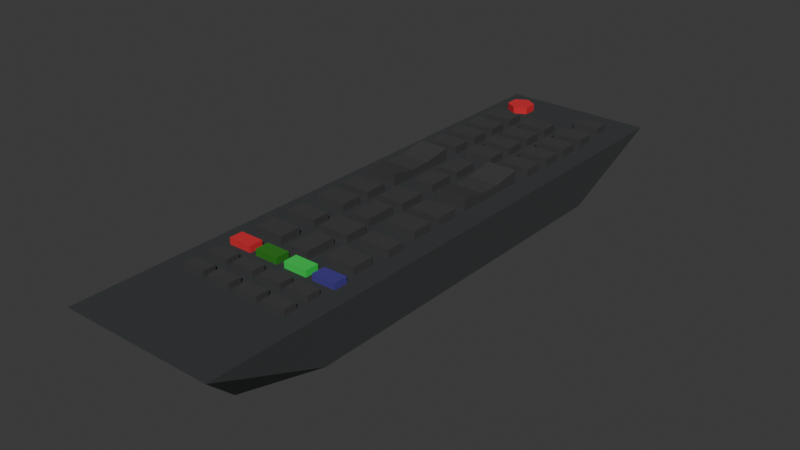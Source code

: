 # Source: remote.blend  (saved by Blender 4.0.36; exported with 4.5.12 LTS)
import bpy
from mathutils import Matrix  # noqa: F401  (used for matrix-valued properties, if any)

bpy.ops.wm.read_factory_settings(use_empty=True)
scene = bpy.context.scene
scene.name = 'Scene'

# ---- collections
col_collection = bpy.data.collections.new('Collection'); scene.collection.children.link(col_collection)

# ---- materials (node trees are filled in below, after node groups)
mat_material = bpy.data.materials.new('Material')
mat_red = bpy.data.materials.new('red')
mat_dark_button = bpy.data.materials.new('dark button')
mat_blue = bpy.data.materials.new('blue')
mat_yellow = bpy.data.materials.new('yellow')
mat_green = bpy.data.materials.new('green')

# ---- material node trees
mat_material.use_nodes = True; mat_material.node_tree.nodes.clear()
_N = mat_material.node_tree.nodes; _L = mat_material.node_tree.links
n0 = _N.new('ShaderNodeBsdfPrincipled'); n0.name = 'Principled BSDF'; n0.location = (10, 300)
n0.inputs[0].default_value = (0.0356, 0.03955, 0.04091, 1.0)
n0.inputs[2].default_value = 0.8909
n0.inputs[3].default_value = 1.45
n1 = _N.new('ShaderNodeOutputMaterial'); n1.name = 'Material Output'; n1.location = (300, 300)
_L.new(n0.outputs[0], n1.inputs[0])
n1.is_active_output = True
mat_red.use_nodes = True; mat_red.node_tree.nodes.clear()
_N = mat_red.node_tree.nodes; _L = mat_red.node_tree.links
n0 = _N.new('ShaderNodeBsdfPrincipled'); n0.name = 'Principled BSDF'; n0.location = (10, 300)
n0.inputs[0].default_value = (0.6525, 0.02113, 0.02971, 1.0)
n0.inputs[2].default_value = 1.0
n0.inputs[3].default_value = 1.45
n1 = _N.new('ShaderNodeOutputMaterial'); n1.name = 'Material Output'; n1.location = (300, 300)
_L.new(n0.outputs[0], n1.inputs[0])
n1.is_active_output = True
mat_dark_button.use_nodes = True; mat_dark_button.node_tree.nodes.clear()
_N = mat_dark_button.node_tree.nodes; _L = mat_dark_button.node_tree.links
n0 = _N.new('ShaderNodeBsdfPrincipled'); n0.name = 'Principled BSDF'; n0.location = (10, 300)
n0.inputs[0].default_value = (0.0541, 0.0541, 0.0541, 1.0)
n0.inputs[3].default_value = 1.45
n1 = _N.new('ShaderNodeOutputMaterial'); n1.name = 'Material Output'; n1.location = (300, 300)
_L.new(n0.outputs[0], n1.inputs[0])
n1.is_active_output = True
mat_blue.use_nodes = True; mat_blue.node_tree.nodes.clear()
_N = mat_blue.node_tree.nodes; _L = mat_blue.node_tree.links
n0 = _N.new('ShaderNodeBsdfPrincipled'); n0.name = 'Principled BSDF'; n0.location = (10, 300)
n0.inputs[0].default_value = (0.06185, 0.04585, 0.2702, 1.0)
n0.inputs[3].default_value = 1.45
n1 = _N.new('ShaderNodeOutputMaterial'); n1.name = 'Material Output'; n1.location = (300, 300)
_L.new(n0.outputs[0], n1.inputs[0])
n1.is_active_output = True
mat_yellow.use_nodes = True; mat_yellow.node_tree.nodes.clear()
_N = mat_yellow.node_tree.nodes; _L = mat_yellow.node_tree.links
n0 = _N.new('ShaderNodeBsdfPrincipled'); n0.name = 'Principled BSDF'; n0.location = (10, 300)
n0.inputs[0].default_value = (0.02947, 0.6516, 0.08698, 1.0)
n0.inputs[3].default_value = 1.45
n1 = _N.new('ShaderNodeOutputMaterial'); n1.name = 'Material Output'; n1.location = (300, 300)
_L.new(n0.outputs[0], n1.inputs[0])
n1.is_active_output = True
mat_green.use_nodes = True; mat_green.node_tree.nodes.clear()
_N = mat_green.node_tree.nodes; _L = mat_green.node_tree.links
n0 = _N.new('ShaderNodeBsdfPrincipled'); n0.name = 'Principled BSDF'; n0.location = (10, 300)
n0.inputs[0].default_value = (0.03216, 0.2078, 0.01953, 1.0)
n0.inputs[3].default_value = 1.45
n1 = _N.new('ShaderNodeOutputMaterial'); n1.name = 'Material Output'; n1.location = (300, 300)
_L.new(n0.outputs[0], n1.inputs[0])
n1.is_active_output = True

# ---- world
world_world = bpy.data.worlds.new('World'); scene.world = world_world
world_world.use_nodes = True; world_world.node_tree.nodes.clear()
_N = world_world.node_tree.nodes; _L = world_world.node_tree.links
n0 = _N.new('ShaderNodeOutputWorld'); n0.name = 'World Output'; n0.location = (300, 300)
n1 = _N.new('ShaderNodeBackground'); n1.name = 'Background'; n1.location = (10, 300)
n1.inputs[0].default_value = (0.05088, 0.05088, 0.05088, 1.0)
_L.new(n1.outputs[0], n0.inputs[0])
n0.is_active_output = True
world_world.color = (0.05088, 0.05088, 0.05088)
world_world.use_sun_shadow = False
world_world.sun_shadow_jitter_overblur = 0.0

# ---- meshes
me_cube = bpy.data.meshes.new('Cube')
me_cube.from_pydata([(-1.0, -2.343, -1.0), (-1.0, -3.832, 1.0), (1.0, -2.343, -1.0), (1.0, -3.83, 1.0), (-0.6925, -2.002, -1.426), (0.6925, -1.53, -1.426), (-0.6888, -3.253, -0.9165), (-1.0, -3.832, 1.0), (0.6888, -3.253, -0.9165), (-0.6925, -2.002, -1.426), (0.6925, -2.002, -1.426), (-1.0, 0.0, -1.0), (-1.0, 0.0, 1.0), (1.0, 0.0, -1.0), (1.0, 0.0, 1.0), (-0.6925, 0.0, -1.426), (0.6925, 0.0, -1.426), (-1.0, 2.343, -1.0), (-1.0, 3.832, 1.0), (1.0, 2.343, -1.0), (1.0, 3.83, 1.0), (-0.6925, 2.002, -1.426), (0.6925, 1.53, -1.426), (-0.6888, 3.253, -0.9165), (-1.0, 3.832, 1.0), (0.6888, 3.253, -0.9165), (-0.6925, 2.002, -1.426), (0.6925, 2.002, -1.426), (-0.6054, 3.527, 0.8842), (-0.6054, 3.527, 1.311), (-0.451, 3.438, 0.8842), (-0.451, 3.438, 1.311), (-0.451, 3.26, 0.8842), (-0.451, 3.26, 1.311), (-0.6054, 3.171, 0.8842), (-0.6054, 3.171, 1.311), (-0.7597, 3.26, 0.8842), (-0.7597, 3.26, 1.311), (-0.7597, 3.438, 0.8842), (-0.7597, 3.438, 1.311), (0.333, 3.213, 0.7255), (0.333, 3.213, 1.312), (0.333, 3.432, 0.7255), (0.333, 3.432, 1.312), (0.6865, 3.213, 0.7255), (0.6865, 3.213, 1.312), (0.6865, 3.432, 0.7255), (0.6865, 3.432, 1.312), (0.3323, 2.716, 0.6866), (0.3323, 2.716, 1.35), (0.3323, 2.964, 0.6866), (0.3323, 2.964, 1.35), (0.7323, 2.716, 0.6866), (0.7323, 2.716, 1.35), (0.7323, 2.964, 0.6866), (0.7323, 2.964, 1.35), (-0.2089, 2.716, 0.6866), (-0.2089, 2.716, 1.35), (-0.2089, 2.964, 0.6866), (-0.2089, 2.964, 1.35), (0.1912, 2.716, 0.6866), (0.1912, 2.716, 1.35), (0.1912, 2.964, 0.6866), (0.1912, 2.964, 1.35), (-0.7545, 2.716, 0.6866), (-0.7545, 2.716, 1.35), (-0.7545, 2.964, 0.6866), (-0.7545, 2.964, 1.35), (-0.3544, 2.716, 0.6866), (-0.3544, 2.716, 1.35), (-0.3544, 2.964, 0.6866), (-0.3544, 2.964, 1.35), (0.3323, 2.319, 0.6866), (0.3323, 2.319, 1.35), (0.3323, 2.567, 0.6866), (0.3323, 2.567, 1.35), (0.7323, 2.319, 0.6866), (0.7323, 2.319, 1.35), (0.7323, 2.567, 0.6866), (0.7323, 2.567, 1.35), (-0.2089, 2.319, 0.6866), (-0.2089, 2.319, 1.35), (-0.2089, 2.567, 0.6866), (-0.2089, 2.567, 1.35), (0.1912, 2.319, 0.6866), (0.1912, 2.319, 1.35), (0.1912, 2.567, 0.6866), (0.1912, 2.567, 1.35), (-0.7545, 2.319, 0.6866), (-0.7545, 2.319, 1.35), (-0.7545, 2.567, 0.6866), (-0.7545, 2.567, 1.35), (-0.3544, 2.319, 0.6866), (-0.3544, 2.319, 1.35), (-0.3544, 2.567, 0.6866), (-0.3544, 2.567, 1.35), (0.3323, 1.924, 0.6866), (0.3323, 1.924, 1.35), (0.3323, 2.172, 0.6866), (0.3323, 2.172, 1.35), (0.7323, 1.924, 0.6866), (0.7323, 1.924, 1.35), (0.7323, 2.172, 0.6866), (0.7323, 2.172, 1.35), (-0.2089, 1.924, 0.6866), (-0.2089, 1.924, 1.35), (-0.2089, 2.172, 0.6866), (-0.2089, 2.172, 1.35), (0.1912, 1.924, 0.6866), (0.1912, 1.924, 1.35), (0.1912, 2.172, 0.6866), (0.1912, 2.172, 1.35), (-0.7545, 1.924, 0.6866), (-0.7545, 1.924, 1.35), (-0.7545, 2.172, 0.6866), (-0.7545, 2.172, 1.35), (-0.3544, 1.924, 0.6866), (-0.3544, 1.924, 1.35), (-0.3544, 2.172, 0.6866), (-0.3544, 2.172, 1.35), (0.3323, 1.527, 0.6866), (0.3323, 1.527, 1.35), (0.3323, 1.775, 0.6866), (0.3323, 1.775, 1.35), (0.7323, 1.527, 0.6866), (0.7323, 1.527, 1.35), (0.7323, 1.775, 0.6866), (0.7323, 1.775, 1.35), (-0.2089, 1.527, 0.6866), (-0.2089, 1.527, 1.35), (-0.2089, 1.775, 0.6866), (-0.2089, 1.775, 1.35), (0.1912, 1.527, 0.6866), (0.1912, 1.527, 1.35), (0.1912, 1.775, 0.6866), (0.1912, 1.775, 1.35), (-0.7545, 1.527, 0.6866), (-0.7545, 1.527, 1.35), (-0.7545, 1.775, 0.6866), (-0.7545, 1.775, 1.35), (-0.3544, 1.527, 0.6866), (-0.3544, 1.527, 1.35), (-0.3544, 1.775, 0.6866), (-0.3544, 1.775, 1.35), (-0.7357, -0.1768, 0.6866), (-0.7357, -0.1768, 1.35), (-0.7357, 0.1095, 0.6866), (-0.7357, 0.1095, 1.35), (-0.3357, -0.1768, 0.6866), (-0.3357, -0.1768, 1.35), (-0.3357, 0.1095, 0.6866), (-0.3357, 0.1095, 1.35), (-0.7357, -0.6052, 0.6866), (-0.7357, -0.6052, 1.35), (-0.7357, -0.3189, 0.6866), (-0.7357, -0.3189, 1.35), (-0.3357, -0.6052, 0.6866), (-0.3357, -0.6052, 1.35), (-0.3357, -0.3189, 0.6866), (-0.3357, -0.3189, 1.35), (0.3596, -1.097, 0.6866), (0.3596, -1.097, 1.35), (0.3596, -0.8646, 0.6866), (0.3596, -0.8646, 1.35), (0.7596, -1.097, 0.6866), (0.7596, -1.097, 1.35), (0.7596, -0.8646, 0.6866), (0.7596, -0.8646, 1.35), (-0.7177, -1.097, 0.6866), (-0.7177, -1.097, 1.35), (-0.7177, -0.8646, 0.6866), (-0.7177, -0.8646, 1.35), (-0.3176, -1.097, 0.6866), (-0.3176, -1.097, 1.35), (-0.3176, -0.8646, 0.6866), (-0.3176, -0.8646, 1.35), (-0.1163, -0.6939, 0.6866), (-0.1163, -0.6939, 1.35), (-0.1163, -0.2777, 0.6866), (-0.1163, -0.2777, 1.35), (0.1299, -0.6939, 0.6866), (0.1299, -0.6939, 1.35), (0.1299, -0.2777, 0.6866), (0.1299, -0.2777, 1.35), (-0.1163, -1.671, 0.6866), (-0.1163, -1.671, 1.35), (-0.1163, -1.255, 0.6866), (-0.1163, -1.255, 1.35), (0.1299, -1.671, 0.6866), (0.1299, -1.671, 1.35), (0.1299, -1.255, 0.6866), (0.1299, -1.255, 1.35), (-0.1945, -1.132, 0.6866), (-0.1945, -1.132, 1.35), (-0.1945, -0.8232, 0.6866), (-0.1945, -0.8232, 1.35), (0.2081, -1.132, 0.6866), (0.2081, -1.132, 1.35), (0.2081, -0.8232, 0.6866), (0.2081, -0.8232, 1.35), (-0.7357, 0.6403, 0.6866), (-0.7357, 0.6403, 1.35), (-0.7357, 0.9265, 0.6866), (-0.7357, 0.9265, 1.35), (-0.3357, 0.6403, 0.6866), (-0.3357, 0.6403, 1.35), (-0.3357, 0.9265, 0.6866), (-0.3357, 0.9265, 1.35), (-0.7357, 0.2978, 0.6866), (-0.7357, 0.2978, 1.544), (-0.3357, 0.2978, 0.6866), (-0.3357, 0.2978, 1.544), (-0.7357, 1.307, 0.6866), (-0.7357, 1.307, 1.544), (-0.3357, 1.307, 0.6866), (-0.3357, 1.307, 1.544), (0.3055, 0.6403, 0.6866), (0.3055, 0.6403, 1.35), (0.3055, 0.9265, 0.6866), (0.3055, 0.9265, 1.35), (0.7056, 0.6403, 0.6866), (0.7056, 0.6403, 1.35), (0.7056, 0.9265, 0.6866), (0.7056, 0.9265, 1.35), (0.3055, 0.2978, 0.6866), (0.3055, 0.2978, 1.544), (0.7056, 0.2978, 0.6866), (0.7056, 0.2978, 1.544), (0.3055, 1.307, 0.6866), (0.3055, 1.307, 1.544), (0.7056, 1.307, 0.6866), (0.7056, 1.307, 1.544), (-0.1365, 0.9201, 0.6866), (-0.1365, 0.9201, 1.35), (-0.1365, 1.27, 0.6866), (-0.1365, 1.27, 1.35), (0.1188, 0.9201, 0.6866), (0.1188, 0.9201, 1.35), (0.1188, 1.27, 0.6866), (0.1188, 1.27, 1.35), (-0.1365, 0.4478, 0.6866), (-0.1365, 0.4478, 1.35), (-0.1365, 0.7975, 0.6866), (-0.1365, 0.7975, 1.35), (0.1188, 0.4478, 0.6866), (0.1188, 0.4478, 1.35), (0.1188, 0.7975, 0.6866), (0.1188, 0.7975, 1.35), (-0.1761, -0.1576, 0.6866), (-0.1761, -0.1576, 1.35), (-0.1761, 0.1921, 0.6866), (-0.1761, 0.1921, 1.35), (0.1689, -0.1576, 0.6866), (0.1689, -0.1576, 1.35), (0.1689, 0.1921, 0.6866), (0.1689, 0.1921, 1.35), (0.3081, -0.1768, 0.6866), (0.3081, -0.1768, 1.35), (0.3081, 0.1095, 0.6866), (0.3081, 0.1095, 1.35), (0.7082, -0.1768, 0.6866), (0.7082, -0.1768, 1.35), (0.7082, 0.1095, 0.6866), (0.7082, 0.1095, 1.35), (0.3081, -0.6052, 0.6866), (0.3081, -0.6052, 1.35), (0.3081, -0.3189, 0.6866), (0.3081, -0.3189, 1.35), (0.7082, -0.6052, 0.6866), (0.7082, -0.6052, 1.35), (0.7082, -0.3189, 0.6866), (0.7082, -0.3189, 1.35), (0.4618, -1.939, 0.7611), (0.4618, -1.939, 1.276), (0.4618, -1.759, 0.7611), (0.4618, -1.759, 1.276), (0.772, -1.939, 0.7611), (0.772, -1.939, 1.276), (0.772, -1.759, 0.7611), (0.772, -1.759, 1.276), (0.06252, -1.939, 0.7611), (0.06252, -1.939, 1.276), (0.06252, -1.759, 0.7611), (0.06252, -1.759, 1.276), (0.3727, -1.939, 0.7611), (0.3727, -1.939, 1.276), (0.3727, -1.759, 0.7611), (0.3727, -1.759, 1.276), (-0.7543, -1.939, 0.7611), (-0.7543, -1.939, 1.276), (-0.7543, -1.759, 0.7611), (-0.7543, -1.759, 1.276), (-0.444, -1.939, 0.7611), (-0.444, -1.939, 1.276), (-0.444, -1.759, 0.7611), (-0.444, -1.759, 1.276), (-0.355, -1.939, 0.7611), (-0.355, -1.939, 1.276), (-0.355, -1.759, 0.7611), (-0.355, -1.759, 1.276), (-0.04478, -1.939, 0.7611), (-0.04478, -1.939, 1.276), (-0.04478, -1.759, 0.7611), (-0.04478, -1.759, 1.276), (-0.7169, -2.284, 0.7737), (-0.7169, -2.284, 1.263), (-0.7169, -2.113, 0.7737), (-0.7169, -2.113, 1.263), (-0.4218, -2.284, 0.7737), (-0.4218, -2.284, 1.263), (-0.4218, -2.113, 0.7737), (-0.4218, -2.113, 1.263), (0.05989, -2.284, 0.7737), (0.05989, -2.284, 1.263), (0.05989, -2.113, 0.7737), (0.05989, -2.113, 1.263), (0.3549, -2.284, 0.7737), (0.3549, -2.284, 1.263), (0.3549, -2.113, 0.7737), (0.3549, -2.113, 1.263), (0.4396, -2.284, 0.7737), (0.4396, -2.284, 1.263), (0.4396, -2.113, 0.7737), (0.4396, -2.113, 1.263), (0.7346, -2.284, 0.7737), (0.7346, -2.284, 1.263), (0.7346, -2.113, 0.7737), (0.7346, -2.113, 1.263), (-0.3372, -2.284, 0.7737), (-0.3372, -2.284, 1.263), (-0.3372, -2.113, 0.7737), (-0.3372, -2.113, 1.263), (-0.04215, -2.284, 0.7737), (-0.04215, -2.284, 1.263), (-0.04215, -2.113, 0.7737), (-0.04215, -2.113, 1.263), (0.05989, -2.61, 0.7737), (0.05989, -2.61, 1.263), (0.05989, -2.439, 0.7737), (0.05989, -2.439, 1.263), (0.3549, -2.61, 0.7737), (0.3549, -2.61, 1.263), (0.3549, -2.439, 0.7737), (0.3549, -2.439, 1.263), (0.4396, -2.61, 0.7737), (0.4396, -2.61, 1.263), (0.4396, -2.439, 0.7737), (0.4396, -2.439, 1.263), (0.7346, -2.61, 0.7737), (0.7346, -2.61, 1.263), (0.7346, -2.439, 0.7737), (0.7346, -2.439, 1.263), (-0.7169, -2.61, 0.7737), (-0.7169, -2.61, 1.263), (-0.7169, -2.439, 0.7737), (-0.7169, -2.439, 1.263), (-0.4218, -2.61, 0.7737), (-0.4218, -2.61, 1.263), (-0.4218, -2.439, 0.7737), (-0.4218, -2.439, 1.263), (-0.3372, -2.61, 0.7737), (-0.3372, -2.61, 1.263), (-0.3372, -2.439, 0.7737), (-0.3372, -2.439, 1.263), (-0.04215, -2.61, 0.7737), (-0.04215, -2.61, 1.263), (-0.04215, -2.439, 0.7737), (-0.04215, -2.439, 1.263), (-0.7169, -1.604, 0.6866), (-0.7169, -1.604, 1.35), (-0.7169, -1.318, 0.6866), (-0.7169, -1.318, 1.35), (-0.3169, -1.604, 0.6866), (-0.3169, -1.604, 1.35), (-0.3169, -1.318, 0.6866), (-0.3169, -1.318, 1.35), (0.3269, -1.604, 0.6866), (0.3269, -1.604, 1.35), (0.3269, -1.318, 0.6866), (0.3269, -1.318, 1.35), (0.727, -1.604, 0.6866), (0.727, -1.604, 1.35), (0.727, -1.318, 0.6866), (0.727, -1.318, 1.35)], [], [(13, 14, 3, 2), (5, 2, 8, 10), (1, 0, 6, 7), (14, 12, 1, 3), (15, 16, 5, 4), (13, 2, 5, 16), (8, 3, 7, 6), (8, 6, 9, 10), (4, 5, 10, 9), (3, 1, 7), (2, 3, 8), (0, 4, 9, 6), (0, 1, 12, 11), (0, 11, 15, 4), (13, 19, 20, 14), (22, 27, 25, 19), (18, 24, 23, 17), (14, 20, 18, 12), (15, 21, 22, 16), (13, 16, 22, 19), (25, 23, 24, 20), (25, 27, 26, 23), (21, 26, 27, 22), (20, 24, 18), (19, 25, 20), (17, 23, 26, 21), (17, 11, 12, 18), (17, 21, 15, 11), (28, 29, 31, 30), (30, 31, 33, 32), (32, 33, 35, 34), (34, 35, 37, 36), (31, 29, 39, 37, 35, 33), (36, 37, 39, 38), (38, 39, 29, 28), (28, 30, 32, 34, 36, 38), (40, 41, 43, 42), (42, 43, 47, 46), (46, 47, 45, 44), (44, 45, 41, 40), (42, 46, 44, 40), (47, 43, 41, 45), (48, 49, 51, 50), (50, 51, 55, 54), (54, 55, 53, 52), (52, 53, 49, 48), (50, 54, 52, 48), (55, 51, 49, 53), (56, 57, 59, 58), (58, 59, 63, 62), (62, 63, 61, 60), (60, 61, 57, 56), (58, 62, 60, 56), (63, 59, 57, 61), (64, 65, 67, 66), (66, 67, 71, 70), (70, 71, 69, 68), (68, 69, 65, 64), (66, 70, 68, 64), (71, 67, 65, 69), (72, 73, 75, 74), (74, 75, 79, 78), (78, 79, 77, 76), (76, 77, 73, 72), (74, 78, 76, 72), (79, 75, 73, 77), (80, 81, 83, 82), (82, 83, 87, 86), (86, 87, 85, 84), (84, 85, 81, 80), (82, 86, 84, 80), (87, 83, 81, 85), (88, 89, 91, 90), (90, 91, 95, 94), (94, 95, 93, 92), (92, 93, 89, 88), (90, 94, 92, 88), (95, 91, 89, 93), (96, 97, 99, 98), (98, 99, 103, 102), (102, 103, 101, 100), (100, 101, 97, 96), (98, 102, 100, 96), (103, 99, 97, 101), (104, 105, 107, 106), (106, 107, 111, 110), (110, 111, 109, 108), (108, 109, 105, 104), (106, 110, 108, 104), (111, 107, 105, 109), (112, 113, 115, 114), (114, 115, 119, 118), (118, 119, 117, 116), (116, 117, 113, 112), (114, 118, 116, 112), (119, 115, 113, 117), (120, 121, 123, 122), (122, 123, 127, 126), (126, 127, 125, 124), (124, 125, 121, 120), (122, 126, 124, 120), (127, 123, 121, 125), (128, 129, 131, 130), (130, 131, 135, 134), (134, 135, 133, 132), (132, 133, 129, 128), (130, 134, 132, 128), (135, 131, 129, 133), (136, 137, 139, 138), (138, 139, 143, 142), (142, 143, 141, 140), (140, 141, 137, 136), (138, 142, 140, 136), (143, 139, 137, 141), (144, 145, 147, 146), (146, 147, 151, 150), (150, 151, 149, 148), (148, 149, 145, 144), (146, 150, 148, 144), (151, 147, 145, 149), (152, 153, 155, 154), (154, 155, 159, 158), (158, 159, 157, 156), (156, 157, 153, 152), (154, 158, 156, 152), (159, 155, 153, 157), (160, 161, 163, 162), (162, 163, 167, 166), (166, 167, 165, 164), (164, 165, 161, 160), (162, 166, 164, 160), (167, 163, 161, 165), (168, 169, 171, 170), (170, 171, 175, 174), (174, 175, 173, 172), (172, 173, 169, 168), (170, 174, 172, 168), (175, 171, 169, 173), (176, 177, 179, 178), (178, 179, 183, 182), (182, 183, 181, 180), (180, 181, 177, 176), (178, 182, 180, 176), (183, 179, 177, 181), (184, 185, 187, 186), (186, 187, 191, 190), (190, 191, 189, 188), (188, 189, 185, 184), (186, 190, 188, 184), (191, 187, 185, 189), (192, 193, 195, 194), (194, 195, 199, 198), (198, 199, 197, 196), (196, 197, 193, 192), (194, 198, 196, 192), (199, 195, 193, 197), (200, 201, 203, 202), (203, 207, 215, 213), (206, 207, 205, 204), (205, 201, 209, 211), (202, 206, 204, 200), (207, 203, 201, 205), (210, 211, 209, 208), (204, 205, 211, 210), (201, 200, 208, 209), (200, 204, 210, 208), (212, 213, 215, 214), (202, 203, 213, 212), (207, 206, 214, 215), (206, 202, 212, 214), (216, 217, 219, 218), (219, 223, 231, 229), (222, 223, 221, 220), (221, 217, 225, 227), (218, 222, 220, 216), (223, 219, 217, 221), (226, 227, 225, 224), (220, 221, 227, 226), (217, 216, 224, 225), (216, 220, 226, 224), (228, 229, 231, 230), (218, 219, 229, 228), (223, 222, 230, 231), (222, 218, 228, 230), (232, 233, 235, 234), (234, 235, 239, 238), (238, 239, 237, 236), (236, 237, 233, 232), (234, 238, 236, 232), (239, 235, 233, 237), (240, 241, 243, 242), (242, 243, 247, 246), (246, 247, 245, 244), (244, 245, 241, 240), (242, 246, 244, 240), (247, 243, 241, 245), (248, 249, 251, 250), (250, 251, 255, 254), (254, 255, 253, 252), (252, 253, 249, 248), (250, 254, 252, 248), (255, 251, 249, 253), (256, 257, 259, 258), (258, 259, 263, 262), (262, 263, 261, 260), (260, 261, 257, 256), (258, 262, 260, 256), (263, 259, 257, 261), (264, 265, 267, 266), (266, 267, 271, 270), (270, 271, 269, 268), (268, 269, 265, 264), (266, 270, 268, 264), (271, 267, 265, 269), (272, 273, 275, 274), (274, 275, 279, 278), (278, 279, 277, 276), (276, 277, 273, 272), (274, 278, 276, 272), (279, 275, 273, 277), (280, 281, 283, 282), (282, 283, 287, 286), (286, 287, 285, 284), (284, 285, 281, 280), (282, 286, 284, 280), (287, 283, 281, 285), (288, 289, 291, 290), (290, 291, 295, 294), (294, 295, 293, 292), (292, 293, 289, 288), (290, 294, 292, 288), (295, 291, 289, 293), (296, 297, 299, 298), (298, 299, 303, 302), (302, 303, 301, 300), (300, 301, 297, 296), (298, 302, 300, 296), (303, 299, 297, 301), (304, 305, 307, 306), (306, 307, 311, 310), (310, 311, 309, 308), (308, 309, 305, 304), (306, 310, 308, 304), (311, 307, 305, 309), (312, 313, 315, 314), (314, 315, 319, 318), (318, 319, 317, 316), (316, 317, 313, 312), (314, 318, 316, 312), (319, 315, 313, 317), (320, 321, 323, 322), (322, 323, 327, 326), (326, 327, 325, 324), (324, 325, 321, 320), (322, 326, 324, 320), (327, 323, 321, 325), (328, 329, 331, 330), (330, 331, 335, 334), (334, 335, 333, 332), (332, 333, 329, 328), (330, 334, 332, 328), (335, 331, 329, 333), (336, 337, 339, 338), (338, 339, 343, 342), (342, 343, 341, 340), (340, 341, 337, 336), (338, 342, 340, 336), (343, 339, 337, 341), (344, 345, 347, 346), (346, 347, 351, 350), (350, 351, 349, 348), (348, 349, 345, 344), (346, 350, 348, 344), (351, 347, 345, 349), (352, 353, 355, 354), (354, 355, 359, 358), (358, 359, 357, 356), (356, 357, 353, 352), (354, 358, 356, 352), (359, 355, 353, 357), (360, 361, 363, 362), (362, 363, 367, 366), (366, 367, 365, 364), (364, 365, 361, 360), (362, 366, 364, 360), (367, 363, 361, 365), (368, 369, 371, 370), (370, 371, 375, 374), (374, 375, 373, 372), (372, 373, 369, 368), (370, 374, 372, 368), (375, 371, 369, 373), (376, 377, 379, 378), (378, 379, 383, 382), (382, 383, 381, 380), (380, 381, 377, 376), (378, 382, 380, 376), (383, 379, 377, 381)])
me_cube.polygons.foreach_set('material_index', [0, 0, 0, 0, 0, 0, 0, 0, 0, 0, 0, 0, 0, 0, 0, 0, 0, 0, 0, 0, 0, 0, 0, 0, 0, 0, 0, 0, 1, 1, 1, 1, 1, 1, 1, 1, 2, 2, 2, 2, 2, 2, 2, 2, 2, 2, 2, 2, 2, 2, 2, 2, 2, 2, 2, 2, 2, 2, 2, 2, 2, 2, 2, 2, 2, 2, 2, 2, 2, 2, 2, 2, 2, 2, 2, 2, 2, 2, 2, 2, 2, 2, 2, 2, 2, 2, 2, 2, 2, 2, 2, 2, 2, 2, 2, 2, 2, 2, 2, 2, 2, 2, 2, 2, 2, 2, 2, 2, 2, 2, 2, 2, 2, 2, 2, 2, 2, 2, 2, 2, 2, 2, 2, 2, 2, 2, 2, 2, 2, 2, 2, 2, 2, 2, 2, 2, 2, 2, 2, 2, 2, 2, 2, 2, 2, 2, 2, 2, 2, 2, 2, 2, 2, 2, 2, 2, 2, 2, 2, 2, 2, 2, 2, 2, 2, 2, 2, 2, 2, 2, 2, 2, 2, 2, 2, 2, 2, 2, 2, 2, 2, 2, 2, 2, 2, 2, 2, 2, 2, 2, 2, 2, 2, 2, 2, 2, 2, 2, 2, 2, 2, 2, 2, 2, 2, 2, 2, 2, 2, 2, 2, 2, 2, 2, 3, 3, 3, 3, 3, 3, 4, 4, 4, 4, 4, 4, 1, 1, 1, 1, 1, 1, 5, 5, 5, 5, 5, 5, 2, 2, 2, 2, 2, 2, 2, 2, 2, 2, 2, 2, 2, 2, 2, 2, 2, 2, 2, 2, 2, 2, 2, 2, 2, 2, 2, 2, 2, 2, 2, 2, 2, 2, 2, 2, 2, 2, 2, 2, 2, 2, 2, 2, 2, 2, 2, 2, 2, 2, 2, 2, 2, 2, 2, 2, 2, 2, 2, 2])
_uv = me_cube.uv_layers.new(name='UVMap')
_uv.uv.foreach_set('vector', [0.375, 0.5832, 0.625, 0.5584, 0.625, 0.75, 0.375, 0.75, 0.375, 0.75, 0.375, 0.75, 0.375, 0.75, 0.375, 0.75, 0.625, 0.0, 0.375, 0.0, 0.375, 0.0, 0.625, 0.0, 0.625, 0.5584, 0.875, 0.5584, 0.875, 0.75, 0.625, 0.75, 0.125, 0.5921, 0.375, 0.6082, 0.375, 0.75, 0.125, 0.75, 0.375, 0.5832, 0.375, 0.75, 0.375, 0.75, 0.375, 0.6082, 0.375, 0.75, 0.625, 0.75, 0.625, 1.0, 0.375, 1.0, 0.375, 0.75, 0.375, 1.0, 0.375, 1.0, 0.375, 0.75, 0.125, 0.75, 0.375, 0.75, 0.375, 0.75, 0.125, 0.75, 0.625, 0.75, 0.875, 0.75, 0.875, 0.75, 0.375, 0.75, 0.625, 0.75, 0.375, 0.75, 0.375, 0.0, 0.375, 0.0, 0.375, 0.0, 0.375, 0.0, 0.375, 0.0, 0.625, 0.0, 0.625, 0.1916, 0.375, 0.1668, 0.375, 0.0, 0.375, 0.1668, 0.375, 0.1579, 0.375, 0.0, 0.375, 0.5832, 0.375, 0.75, 0.625, 0.75, 0.625, 0.5584, 0.375, 0.75, 0.375, 0.75, 0.375, 0.75, 0.375, 0.75, 0.625, 0.0, 0.625, 0.0, 0.375, 0.0, 0.375, 0.0, 0.625, 0.5584, 0.625, 0.75, 0.875, 0.75, 0.875, 0.5584, 0.125, 0.5921, 0.125, 0.75, 0.375, 0.75, 0.375, 0.6082, 0.375, 0.5832, 0.375, 0.6082, 0.375, 0.75, 0.375, 0.75, 0.375, 0.75, 0.375, 1.0, 0.625, 1.0, 0.625, 0.75, 0.375, 0.75, 0.375, 0.75, 0.375, 1.0, 0.375, 1.0, 0.125, 0.75, 0.125, 0.75, 0.375, 0.75, 0.375, 0.75, 0.625, 0.75, 0.875, 0.75, 0.875, 0.75, 0.375, 0.75, 0.375, 0.75, 0.625, 0.75, 0.375, 0.0, 0.375, 0.0, 0.375, 0.0, 0.375, 0.0, 0.375, 0.0, 0.375, 0.1668, 0.625, 0.1916, 0.625, 0.0, 0.375, 0.0, 0.375, 0.0, 0.375, 0.1579, 0.375, 0.1668, 1.0, 0.5, 1.0, 1.0, 0.8333, 1.0, 0.8333, 0.5, 0.8333, 0.5, 0.8333, 1.0, 0.6667, 1.0, 0.6667, 0.5, 0.6667, 0.5, 0.6667, 1.0, 0.5, 1.0, 0.5, 0.5, 0.5, 0.5, 0.5, 1.0, 0.3333, 1.0, 0.3333, 0.5, 0.4578, 0.37, 0.25, 0.49, 0.04215, 0.37, 0.04215, 0.13, 0.25, 0.01, 0.4578, 0.13, 0.3333, 0.5, 0.3333, 1.0, 0.1667, 1.0, 0.1667, 0.5, 0.1667, 0.5, 0.1667, 1.0, -8.941e-08, 1.0, -8.941e-08, 0.5, 0.75, 0.49, 0.9578, 0.37, 0.9578, 0.13, 0.75, 0.01, 0.5422, 0.13, 0.5422, 0.37, 0.375, 0.0, 0.625, 0.0, 0.625, 0.25, 0.375, 0.25, 0.375, 0.25, 0.625, 0.25, 0.625, 0.5, 0.375, 0.5, 0.375, 0.5, 0.625, 0.5, 0.625, 0.75, 0.375, 0.75, 0.375, 0.75, 0.625, 0.75, 0.625, 1.0, 0.375, 1.0, 0.125, 0.5, 0.375, 0.5, 0.375, 0.75, 0.125, 0.75, 0.625, 0.5, 0.875, 0.5, 0.875, 0.75, 0.625, 0.75, 0.375, 0.0, 0.625, 0.0, 0.625, 0.25, 0.375, 0.25, 0.375, 0.25, 0.625, 0.25, 0.625, 0.5, 0.375, 0.5, 0.375, 0.5, 0.625, 0.5, 0.625, 0.75, 0.375, 0.75, 0.375, 0.75, 0.625, 0.75, 0.625, 1.0, 0.375, 1.0, 0.125, 0.5, 0.375, 0.5, 0.375, 0.75, 0.125, 0.75, 0.625, 0.5, 0.875, 0.5, 0.875, 0.75, 0.625, 0.75, 0.375, 0.0, 0.625, 0.0, 0.625, 0.25, 0.375, 0.25, 0.375, 0.25, 0.625, 0.25, 0.625, 0.5, 0.375, 0.5, 0.375, 0.5, 0.625, 0.5, 0.625, 0.75, 0.375, 0.75, 0.375, 0.75, 0.625, 0.75, 0.625, 1.0, 0.375, 1.0, 0.125, 0.5, 0.375, 0.5, 0.375, 0.75, 0.125, 0.75, 0.625, 0.5, 0.875, 0.5, 0.875, 0.75, 0.625, 0.75, 0.375, 0.0, 0.625, 0.0, 0.625, 0.25, 0.375, 0.25, 0.375, 0.25, 0.625, 0.25, 0.625, 0.5, 0.375, 0.5, 0.375, 0.5, 0.625, 0.5, 0.625, 0.75, 0.375, 0.75, 0.375, 0.75, 0.625, 0.75, 0.625, 1.0, 0.375, 1.0, 0.125, 0.5, 0.375, 0.5, 0.375, 0.75, 0.125, 0.75, 0.625, 0.5, 0.875, 0.5, 0.875, 0.75, 0.625, 0.75, 0.375, 0.0, 0.625, 0.0, 0.625, 0.25, 0.375, 0.25, 0.375, 0.25, 0.625, 0.25, 0.625, 0.5, 0.375, 0.5, 0.375, 0.5, 0.625, 0.5, 0.625, 0.75, 0.375, 0.75, 0.375, 0.75, 0.625, 0.75, 0.625, 1.0, 0.375, 1.0, 0.125, 0.5, 0.375, 0.5, 0.375, 0.75, 0.125, 0.75, 0.625, 0.5, 0.875, 0.5, 0.875, 0.75, 0.625, 0.75, 0.375, 0.0, 0.625, 0.0, 0.625, 0.25, 0.375, 0.25, 0.375, 0.25, 0.625, 0.25, 0.625, 0.5, 0.375, 0.5, 0.375, 0.5, 0.625, 0.5, 0.625, 0.75, 0.375, 0.75, 0.375, 0.75, 0.625, 0.75, 0.625, 1.0, 0.375, 1.0, 0.125, 0.5, 0.375, 0.5, 0.375, 0.75, 0.125, 0.75, 0.625, 0.5, 0.875, 0.5, 0.875, 0.75, 0.625, 0.75, 0.375, 0.0, 0.625, 0.0, 0.625, 0.25, 0.375, 0.25, 0.375, 0.25, 0.625, 0.25, 0.625, 0.5, 0.375, 0.5, 0.375, 0.5, 0.625, 0.5, 0.625, 0.75, 0.375, 0.75, 0.375, 0.75, 0.625, 0.75, 0.625, 1.0, 0.375, 1.0, 0.125, 0.5, 0.375, 0.5, 0.375, 0.75, 0.125, 0.75, 0.625, 0.5, 0.875, 0.5, 0.875, 0.75, 0.625, 0.75, 0.375, 0.0, 0.625, 0.0, 0.625, 0.25, 0.375, 0.25, 0.375, 0.25, 0.625, 0.25, 0.625, 0.5, 0.375, 0.5, 0.375, 0.5, 0.625, 0.5, 0.625, 0.75, 0.375, 0.75, 0.375, 0.75, 0.625, 0.75, 0.625, 1.0, 0.375, 1.0, 0.125, 0.5, 0.375, 0.5, 0.375, 0.75, 0.125, 0.75, 0.625, 0.5, 0.875, 0.5, 0.875, 0.75, 0.625, 0.75, 0.375, 0.0, 0.625, 0.0, 0.625, 0.25, 0.375, 0.25, 0.375, 0.25, 0.625, 0.25, 0.625, 0.5, 0.375, 0.5, 0.375, 0.5, 0.625, 0.5, 0.625, 0.75, 0.375, 0.75, 0.375, 0.75, 0.625, 0.75, 0.625, 1.0, 0.375, 1.0, 0.125, 0.5, 0.375, 0.5, 0.375, 0.75, 0.125, 0.75, 0.625, 0.5, 0.875, 0.5, 0.875, 0.75, 0.625, 0.75, 0.375, 0.0, 0.625, 0.0, 0.625, 0.25, 0.375, 0.25, 0.375, 0.25, 0.625, 0.25, 0.625, 0.5, 0.375, 0.5, 0.375, 0.5, 0.625, 0.5, 0.625, 0.75, 0.375, 0.75, 0.375, 0.75, 0.625, 0.75, 0.625, 1.0, 0.375, 1.0, 0.125, 0.5, 0.375, 0.5, 0.375, 0.75, 0.125, 0.75, 0.625, 0.5, 0.875, 0.5, 0.875, 0.75, 0.625, 0.75, 0.375, 0.0, 0.625, 0.0, 0.625, 0.25, 0.375, 0.25, 0.375, 0.25, 0.625, 0.25, 0.625, 0.5, 0.375, 0.5, 0.375, 0.5, 0.625, 0.5, 0.625, 0.75, 0.375, 0.75, 0.375, 0.75, 0.625, 0.75, 0.625, 1.0, 0.375, 1.0, 0.125, 0.5, 0.375, 0.5, 0.375, 0.75, 0.125, 0.75, 0.625, 0.5, 0.875, 0.5, 0.875, 0.75, 0.625, 0.75, 0.375, 0.0, 0.625, 0.0, 0.625, 0.25, 0.375, 0.25, 0.375, 0.25, 0.625, 0.25, 0.625, 0.5, 0.375, 0.5, 0.375, 0.5, 0.625, 0.5, 0.625, 0.75, 0.375, 0.75, 0.375, 0.75, 0.625, 0.75, 0.625, 1.0, 0.375, 1.0, 0.125, 0.5, 0.375, 0.5, 0.375, 0.75, 0.125, 0.75, 0.625, 0.5, 0.875, 0.5, 0.875, 0.75, 0.625, 0.75, 0.375, 0.0, 0.625, 0.0, 0.625, 0.25, 0.375, 0.25, 0.375, 0.25, 0.625, 0.25, 0.625, 0.5, 0.375, 0.5, 0.375, 0.5, 0.625, 0.5, 0.625, 0.75, 0.375, 0.75, 0.375, 0.75, 0.625, 0.75, 0.625, 1.0, 0.375, 1.0, 0.125, 0.5, 0.375, 0.5, 0.375, 0.75, 0.125, 0.75, 0.625, 0.5, 0.875, 0.5, 0.875, 0.75, 0.625, 0.75, 0.375, 0.0, 0.625, 0.0, 0.625, 0.25, 0.375, 0.25, 0.375, 0.25, 0.625, 0.25, 0.625, 0.5, 0.375, 0.5, 0.375, 0.5, 0.625, 0.5, 0.625, 0.75, 0.375, 0.75, 0.375, 0.75, 0.625, 0.75, 0.625, 1.0, 0.375, 1.0, 0.125, 0.5, 0.375, 0.5, 0.375, 0.75, 0.125, 0.75, 0.625, 0.5, 0.875, 0.5, 0.875, 0.75, 0.625, 0.75, 0.375, 0.0, 0.625, 0.0, 0.625, 0.25, 0.375, 0.25, 0.375, 0.25, 0.625, 0.25, 0.625, 0.5, 0.375, 0.5, 0.375, 0.5, 0.625, 0.5, 0.625, 0.75, 0.375, 0.75, 0.375, 0.75, 0.625, 0.75, 0.625, 1.0, 0.375, 1.0, 0.125, 0.5, 0.375, 0.5, 0.375, 0.75, 0.125, 0.75, 0.625, 0.5, 0.875, 0.5, 0.875, 0.75, 0.625, 0.75, 0.375, 0.0, 0.625, 0.0, 0.625, 0.25, 0.375, 0.25, 0.375, 0.25, 0.625, 0.25, 0.625, 0.5, 0.375, 0.5, 0.375, 0.5, 0.625, 0.5, 0.625, 0.75, 0.375, 0.75, 0.375, 0.75, 0.625, 0.75, 0.625, 1.0, 0.375, 1.0, 0.125, 0.5, 0.375, 0.5, 0.375, 0.75, 0.125, 0.75, 0.625, 0.5, 0.875, 0.5, 0.875, 0.75, 0.625, 0.75, 0.375, 0.0, 0.625, 0.0, 0.625, 0.25, 0.375, 0.25, 0.375, 0.25, 0.625, 0.25, 0.625, 0.5, 0.375, 0.5, 0.375, 0.5, 0.625, 0.5, 0.625, 0.75, 0.375, 0.75, 0.375, 0.75, 0.625, 0.75, 0.625, 1.0, 0.375, 1.0, 0.125, 0.5, 0.375, 0.5, 0.375, 0.75, 0.125, 0.75, 0.625, 0.5, 0.875, 0.5, 0.875, 0.75, 0.625, 0.75, 0.375, 0.0, 0.625, 0.0, 0.625, 0.25, 0.375, 0.25, 0.375, 0.25, 0.625, 0.25, 0.625, 0.5, 0.375, 0.5, 0.375, 0.5, 0.625, 0.5, 0.625, 0.75, 0.375, 0.75, 0.375, 0.75, 0.625, 0.75, 0.625, 1.0, 0.375, 1.0, 0.125, 0.5, 0.375, 0.5, 0.375, 0.75, 0.125, 0.75, 0.625, 0.5, 0.875, 0.5, 0.875, 0.75, 0.625, 0.75, 0.375, 0.0, 0.625, 0.0, 0.625, 0.25, 0.375, 0.25, 0.375, 0.25, 0.625, 0.25, 0.625, 0.5, 0.375, 0.5, 0.375, 0.5, 0.625, 0.5, 0.625, 0.75, 0.375, 0.75, 0.375, 0.75, 0.625, 0.75, 0.625, 1.0, 0.375, 1.0, 0.125, 0.5, 0.375, 0.5, 0.375, 0.75, 0.125, 0.75, 0.625, 0.5, 0.875, 0.5, 0.875, 0.75, 0.625, 0.75, 0.375, 0.0, 0.625, 0.0, 0.625, 0.25, 0.375, 0.25, 0.375, 0.25, 0.625, 0.25, 0.625, 0.5, 0.375, 0.5, 0.375, 0.5, 0.625, 0.5, 0.625, 0.75, 0.375, 0.75, 0.375, 0.75, 0.625, 0.75, 0.625, 1.0, 0.375, 1.0, 0.125, 0.5, 0.375, 0.5, 0.375, 0.75, 0.125, 0.75, 0.625, 0.5, 0.875, 0.5, 0.875, 0.75, 0.625, 0.75, 0.375, 0.0, 0.625, 0.0, 0.625, 0.25, 0.375, 0.25, 0.875, 0.5, 0.625, 0.5, 0.625, 0.5, 0.875, 0.5, 0.375, 0.5, 0.625, 0.5, 0.625, 0.75, 0.375, 0.75, 0.625, 0.75, 0.875, 0.75, 0.875, 0.75, 0.625, 0.75, 0.125, 0.5, 0.375, 0.5, 0.375, 0.75, 0.125, 0.75, 0.625, 0.5, 0.875, 0.5, 0.875, 0.75, 0.625, 0.75, 0.375, 0.75, 0.625, 0.75, 0.625, 1.0, 0.375, 1.0, 0.375, 0.75, 0.625, 0.75, 0.625, 0.75, 0.375, 0.75, 0.625, 0.0, 0.375, 0.0, 0.375, 0.0, 0.625, 0.0, 0.125, 0.75, 0.375, 0.75, 0.375, 0.75, 0.125, 0.75, 0.375, 0.25, 0.625, 0.25, 0.625, 0.5, 0.375, 0.5, 0.375, 0.25, 0.625, 0.25, 0.625, 0.25, 0.375, 0.25, 0.625, 0.5, 0.375, 0.5, 0.375, 0.5, 0.625, 0.5, 0.375, 0.5, 0.125, 0.5, 0.125, 0.5, 0.375, 0.5, 0.375, 0.0, 0.625, 0.0, 0.625, 0.25, 0.375, 0.25, 0.875, 0.5, 0.625, 0.5, 0.625, 0.5, 0.875, 0.5, 0.375, 0.5, 0.625, 0.5, 0.625, 0.75, 0.375, 0.75, 0.625, 0.75, 0.875, 0.75, 0.875, 0.75, 0.625, 0.75, 0.125, 0.5, 0.375, 0.5, 0.375, 0.75, 0.125, 0.75, 0.625, 0.5, 0.875, 0.5, 0.875, 0.75, 0.625, 0.75, 0.375, 0.75, 0.625, 0.75, 0.625, 1.0, 0.375, 1.0, 0.375, 0.75, 0.625, 0.75, 0.625, 0.75, 0.375, 0.75, 0.625, 0.0, 0.375, 0.0, 0.375, 0.0, 0.625, 0.0, 0.125, 0.75, 0.375, 0.75, 0.375, 0.75, 0.125, 0.75, 0.375, 0.25, 0.625, 0.25, 0.625, 0.5, 0.375, 0.5, 0.375, 0.25, 0.625, 0.25, 0.625, 0.25, 0.375, 0.25, 0.625, 0.5, 0.375, 0.5, 0.375, 0.5, 0.625, 0.5, 0.375, 0.5, 0.125, 0.5, 0.125, 0.5, 0.375, 0.5, 0.375, 0.0, 0.625, 0.0, 0.625, 0.25, 0.375, 0.25, 0.375, 0.25, 0.625, 0.25, 0.625, 0.5, 0.375, 0.5, 0.375, 0.5, 0.625, 0.5, 0.625, 0.75, 0.375, 0.75, 0.375, 0.75, 0.625, 0.75, 0.625, 1.0, 0.375, 1.0, 0.125, 0.5, 0.375, 0.5, 0.375, 0.75, 0.125, 0.75, 0.625, 0.5, 0.875, 0.5, 0.875, 0.75, 0.625, 0.75, 0.375, 0.0, 0.625, 0.0, 0.625, 0.25, 0.375, 0.25, 0.375, 0.25, 0.625, 0.25, 0.625, 0.5, 0.375, 0.5, 0.375, 0.5, 0.625, 0.5, 0.625, 0.75, 0.375, 0.75, 0.375, 0.75, 0.625, 0.75, 0.625, 1.0, 0.375, 1.0, 0.125, 0.5, 0.375, 0.5, 0.375, 0.75, 0.125, 0.75, 0.625, 0.5, 0.875, 0.5, 0.875, 0.75, 0.625, 0.75, 0.375, 0.0, 0.625, 0.0, 0.625, 0.25, 0.375, 0.25, 0.375, 0.25, 0.625, 0.25, 0.625, 0.5, 0.375, 0.5, 0.375, 0.5, 0.625, 0.5, 0.625, 0.75, 0.375, 0.75, 0.375, 0.75, 0.625, 0.75, 0.625, 1.0, 0.375, 1.0, 0.125, 0.5, 0.375, 0.5, 0.375, 0.75, 0.125, 0.75, 0.625, 0.5, 0.875, 0.5, 0.875, 0.75, 0.625, 0.75, 0.375, 0.0, 0.625, 0.0, 0.625, 0.25, 0.375, 0.25, 0.375, 0.25, 0.625, 0.25, 0.625, 0.5, 0.375, 0.5, 0.375, 0.5, 0.625, 0.5, 0.625, 0.75, 0.375, 0.75, 0.375, 0.75, 0.625, 0.75, 0.625, 1.0, 0.375, 1.0, 0.125, 0.5, 0.375, 0.5, 0.375, 0.75, 0.125, 0.75, 0.625, 0.5, 0.875, 0.5, 0.875, 0.75, 0.625, 0.75, 0.375, 0.0, 0.625, 0.0, 0.625, 0.25, 0.375, 0.25, 0.375, 0.25, 0.625, 0.25, 0.625, 0.5, 0.375, 0.5, 0.375, 0.5, 0.625, 0.5, 0.625, 0.75, 0.375, 0.75, 0.375, 0.75, 0.625, 0.75, 0.625, 1.0, 0.375, 1.0, 0.125, 0.5, 0.375, 0.5, 0.375, 0.75, 0.125, 0.75, 0.625, 0.5, 0.875, 0.5, 0.875, 0.75, 0.625, 0.75, 0.375, 0.0, 0.625, 0.0, 0.625, 0.25, 0.375, 0.25, 0.375, 0.25, 0.625, 0.25, 0.625, 0.5, 0.375, 0.5, 0.375, 0.5, 0.625, 0.5, 0.625, 0.75, 0.375, 0.75, 0.375, 0.75, 0.625, 0.75, 0.625, 1.0, 0.375, 1.0, 0.125, 0.5, 0.375, 0.5, 0.375, 0.75, 0.125, 0.75, 0.625, 0.5, 0.875, 0.5, 0.875, 0.75, 0.625, 0.75, 0.375, 0.0, 0.625, 0.0, 0.625, 0.25, 0.375, 0.25, 0.375, 0.25, 0.625, 0.25, 0.625, 0.5, 0.375, 0.5, 0.375, 0.5, 0.625, 0.5, 0.625, 0.75, 0.375, 0.75, 0.375, 0.75, 0.625, 0.75, 0.625, 1.0, 0.375, 1.0, 0.125, 0.5, 0.375, 0.5, 0.375, 0.75, 0.125, 0.75, 0.625, 0.5, 0.875, 0.5, 0.875, 0.75, 0.625, 0.75, 0.375, 0.0, 0.625, 0.0, 0.625, 0.25, 0.375, 0.25, 0.375, 0.25, 0.625, 0.25, 0.625, 0.5, 0.375, 0.5, 0.375, 0.5, 0.625, 0.5, 0.625, 0.75, 0.375, 0.75, 0.375, 0.75, 0.625, 0.75, 0.625, 1.0, 0.375, 1.0, 0.125, 0.5, 0.375, 0.5, 0.375, 0.75, 0.125, 0.75, 0.625, 0.5, 0.875, 0.5, 0.875, 0.75, 0.625, 0.75, 0.375, 0.0, 0.625, 0.0, 0.625, 0.25, 0.375, 0.25, 0.375, 0.25, 0.625, 0.25, 0.625, 0.5, 0.375, 0.5, 0.375, 0.5, 0.625, 0.5, 0.625, 0.75, 0.375, 0.75, 0.375, 0.75, 0.625, 0.75, 0.625, 1.0, 0.375, 1.0, 0.125, 0.5, 0.375, 0.5, 0.375, 0.75, 0.125, 0.75, 0.625, 0.5, 0.875, 0.5, 0.875, 0.75, 0.625, 0.75, 0.375, 0.0, 0.625, 0.0, 0.625, 0.25, 0.375, 0.25, 0.375, 0.25, 0.625, 0.25, 0.625, 0.5, 0.375, 0.5, 0.375, 0.5, 0.625, 0.5, 0.625, 0.75, 0.375, 0.75, 0.375, 0.75, 0.625, 0.75, 0.625, 1.0, 0.375, 1.0, 0.125, 0.5, 0.375, 0.5, 0.375, 0.75, 0.125, 0.75, 0.625, 0.5, 0.875, 0.5, 0.875, 0.75, 0.625, 0.75, 0.375, 0.0, 0.625, 0.0, 0.625, 0.25, 0.375, 0.25, 0.375, 0.25, 0.625, 0.25, 0.625, 0.5, 0.375, 0.5, 0.375, 0.5, 0.625, 0.5, 0.625, 0.75, 0.375, 0.75, 0.375, 0.75, 0.625, 0.75, 0.625, 1.0, 0.375, 1.0, 0.125, 0.5, 0.375, 0.5, 0.375, 0.75, 0.125, 0.75, 0.625, 0.5, 0.875, 0.5, 0.875, 0.75, 0.625, 0.75, 0.375, 0.0, 0.625, 0.0, 0.625, 0.25, 0.375, 0.25, 0.375, 0.25, 0.625, 0.25, 0.625, 0.5, 0.375, 0.5, 0.375, 0.5, 0.625, 0.5, 0.625, 0.75, 0.375, 0.75, 0.375, 0.75, 0.625, 0.75, 0.625, 1.0, 0.375, 1.0, 0.125, 0.5, 0.375, 0.5, 0.375, 0.75, 0.125, 0.75, 0.625, 0.5, 0.875, 0.5, 0.875, 0.75, 0.625, 0.75, 0.375, 0.0, 0.625, 0.0, 0.625, 0.25, 0.375, 0.25, 0.375, 0.25, 0.625, 0.25, 0.625, 0.5, 0.375, 0.5, 0.375, 0.5, 0.625, 0.5, 0.625, 0.75, 0.375, 0.75, 0.375, 0.75, 0.625, 0.75, 0.625, 1.0, 0.375, 1.0, 0.125, 0.5, 0.375, 0.5, 0.375, 0.75, 0.125, 0.75, 0.625, 0.5, 0.875, 0.5, 0.875, 0.75, 0.625, 0.75, 0.375, 0.0, 0.625, 0.0, 0.625, 0.25, 0.375, 0.25, 0.375, 0.25, 0.625, 0.25, 0.625, 0.5, 0.375, 0.5, 0.375, 0.5, 0.625, 0.5, 0.625, 0.75, 0.375, 0.75, 0.375, 0.75, 0.625, 0.75, 0.625, 1.0, 0.375, 1.0, 0.125, 0.5, 0.375, 0.5, 0.375, 0.75, 0.125, 0.75, 0.625, 0.5, 0.875, 0.5, 0.875, 0.75, 0.625, 0.75, 0.375, 0.0, 0.625, 0.0, 0.625, 0.25, 0.375, 0.25, 0.375, 0.25, 0.625, 0.25, 0.625, 0.5, 0.375, 0.5, 0.375, 0.5, 0.625, 0.5, 0.625, 0.75, 0.375, 0.75, 0.375, 0.75, 0.625, 0.75, 0.625, 1.0, 0.375, 1.0, 0.125, 0.5, 0.375, 0.5, 0.375, 0.75, 0.125, 0.75, 0.625, 0.5, 0.875, 0.5, 0.875, 0.75, 0.625, 0.75, 0.375, 0.0, 0.625, 0.0, 0.625, 0.25, 0.375, 0.25, 0.375, 0.25, 0.625, 0.25, 0.625, 0.5, 0.375, 0.5, 0.375, 0.5, 0.625, 0.5, 0.625, 0.75, 0.375, 0.75, 0.375, 0.75, 0.625, 0.75, 0.625, 1.0, 0.375, 1.0, 0.125, 0.5, 0.375, 0.5, 0.375, 0.75, 0.125, 0.75, 0.625, 0.5, 0.875, 0.5, 0.875, 0.75, 0.625, 0.75, 0.375, 0.0, 0.625, 0.0, 0.625, 0.25, 0.375, 0.25, 0.375, 0.25, 0.625, 0.25, 0.625, 0.5, 0.375, 0.5, 0.375, 0.5, 0.625, 0.5, 0.625, 0.75, 0.375, 0.75, 0.375, 0.75, 0.625, 0.75, 0.625, 1.0, 0.375, 1.0, 0.125, 0.5, 0.375, 0.5, 0.375, 0.75, 0.125, 0.75, 0.625, 0.5, 0.875, 0.5, 0.875, 0.75, 0.625, 0.75, 0.375, 0.0, 0.625, 0.0, 0.625, 0.25, 0.375, 0.25, 0.375, 0.25, 0.625, 0.25, 0.625, 0.5, 0.375, 0.5, 0.375, 0.5, 0.625, 0.5, 0.625, 0.75, 0.375, 0.75, 0.375, 0.75, 0.625, 0.75, 0.625, 1.0, 0.375, 1.0, 0.125, 0.5, 0.375, 0.5, 0.375, 0.75, 0.125, 0.75, 0.625, 0.5, 0.875, 0.5, 0.875, 0.75, 0.625, 0.75, 0.375, 0.0, 0.625, 0.0, 0.625, 0.25, 0.375, 0.25, 0.375, 0.25, 0.625, 0.25, 0.625, 0.5, 0.375, 0.5, 0.375, 0.5, 0.625, 0.5, 0.625, 0.75, 0.375, 0.75, 0.375, 0.75, 0.625, 0.75, 0.625, 1.0, 0.375, 1.0, 0.125, 0.5, 0.375, 0.5, 0.375, 0.75, 0.125, 0.75, 0.625, 0.5, 0.875, 0.5, 0.875, 0.75, 0.625, 0.75])
me_cube.materials.append(mat_material)
me_cube.materials.append(mat_red)
me_cube.materials.append(mat_dark_button)
me_cube.materials.append(mat_blue)
me_cube.materials.append(mat_yellow)
me_cube.materials.append(mat_green)
me_cube.use_mirror_x = True
me_cube.update()

# ---- objects
ob_remote = bpy.data.objects.new('Remote', me_cube)

# ---- transforms, parenting, visibility, modifiers, constraints
ob_remote.location = (0.0, 0.0, 0.0)
ob_remote.scale = (0.0734, 0.0734, 0.02216)
ob_remote.use_mesh_mirror_x = True

# ---- collection membership
col_collection.objects.link(ob_remote)

# ---- scene / render settings (as saved in the file)
scene.frame_start = 1; scene.frame_end = 250; scene.frame_set(1)
scene.render.engine = 'CYCLES'
scene.cycles.samples = 128
scene.cycles.sampling_pattern = 'TABULATED_SOBOL'
scene.cycles.use_adaptive_sampling = False
bpy.context.view_layer.update()

# ---- added for rendering (the .blend has no active camera and no usable light): camera, sun
cam_auto = bpy.data.cameras.new('AutoCamera')
cam_auto.lens = 50.0
cam_auto.sensor_width = 36.0
cam_auto.clip_end = 1000.0
ob_auto_camera = bpy.data.objects.new('AutoCamera', cam_auto)
scene.collection.objects.link(ob_auto_camera)
ob_auto_camera.location = (0.541369, -0.649643, 0.434402)
ob_auto_camera.rotation_euler = (1.09748, -7.21219e-08, 0.694738)
scene.camera = ob_auto_camera
light_auto_sun = bpy.data.lights.new('AutoSun', 'SUN')
light_auto_sun.energy = 3.0
light_auto_sun.angle = 0.0523599
ob_auto_sun = bpy.data.objects.new('AutoSun', light_auto_sun)
scene.collection.objects.link(ob_auto_sun)
ob_auto_sun.rotation_euler = (0.872665, 0.174533, 0.523599)
bpy.context.view_layer.update()
